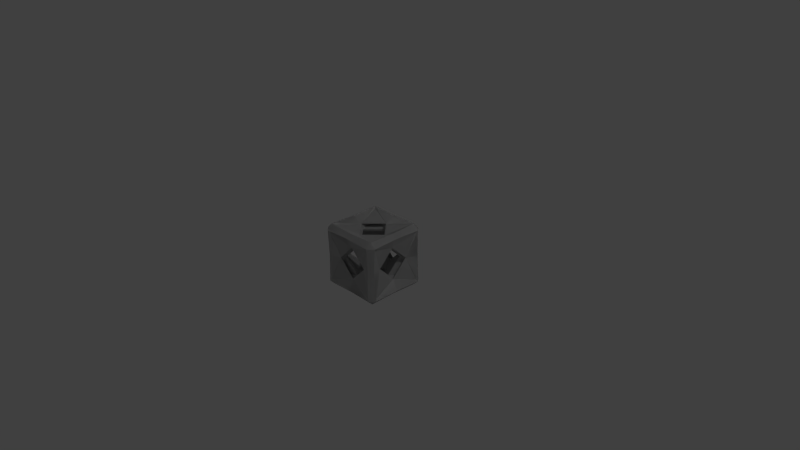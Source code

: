 # Source: ldjam01.blend  (saved by Blender 2.75.0; exported with 4.5.12 LTS)
import bpy
from mathutils import Matrix  # noqa: F401  (used for matrix-valued properties, if any)

bpy.ops.wm.read_factory_settings(use_empty=True)
scene = bpy.context.scene
scene.name = 'Scene'

# ---- collections
col_collection_1 = bpy.data.collections.new('Collection 1'); scene.collection.children.link(col_collection_1)

# ---- materials (node trees are filled in below, after node groups)
mat_material = bpy.data.materials.new('Material')
mat_material.alpha_threshold = 0.0
mat_material.use_transparent_shadow = False
mat_material.roughness = 0.5
mat_material.line_color = (0.0, 0.0, 0.0, 1.0)

# ---- material node trees

# ---- world
world_world = bpy.data.worlds.new('World'); scene.world = world_world
world_world.color = (0.05088, 0.05088, 0.05088)
world_world.use_sun_shadow = False
world_world.sun_shadow_jitter_overblur = 0.0
world_world.cycles.sampling_method = 'MANUAL'
world_world.cycles.sample_map_resolution = 256

# ---- cameras
cam_camera = bpy.data.cameras.new('Camera')
cam_camera.clip_end = 100.0
cam_camera.lens = 35.0
cam_camera.sensor_width = 32.0
cam_camera.sensor_height = 18.0
cam_camera.ortho_scale = 7.314
cam_camera.dof.focus_distance = 0.0
cam_camera.dof.aperture_fstop = 128.0

# ---- lights
light_lamp = bpy.data.lights.new('Lamp', 'POINT')
light_lamp.transmission_factor = 0.0
light_lamp.cutoff_distance = 30.0
light_lamp.energy = 100.0
light_lamp.shadow_buffer_clip_start = 1.001
light_lamp.shadow_soft_size = 0.1
light_lamp.shadow_maximum_resolution = 0.006
light_lamp.use_absolute_resolution = True
light_lamp.cycles.use_multiple_importance_sampling = False

# ---- meshes
me_cube = bpy.data.meshes.new('Cube')
me_cube.from_pydata([(-0.4157, -0.2727, -0.3716), (-0.3716, -0.2727, -0.4157), (-0.2727, -0.3716, -0.4157), (-0.2727, -0.4157, -0.3716), (-0.3716, -0.4157, -0.2727), (-0.4157, -0.3716, -0.2727), (-0.2424, -0.1455, 0.2424), (-0.1455, -0.2424, 0.2424), (-0.2424, -0.2424, 0.1455), (-0.3675, -0.4395, 0.3675), (-0.3675, -0.3675, 0.4395), (-0.4395, -0.3675, 0.3675), (-0.2424, 0.1455, -0.2424), (-0.1455, 0.2424, -0.2424), (-0.2424, 0.2424, -0.1455), (-0.3675, 0.4395, -0.3675), (-0.3675, 0.3675, -0.4395), (-0.4395, 0.3675, -0.3675), (-0.4157, 0.3716, 0.2727), (-0.4157, 0.2727, 0.3716), (-0.3716, 0.2727, 0.4157), (-0.2727, 0.3716, 0.4157), (-0.2727, 0.4157, 0.3716), (-0.3716, 0.4157, 0.2727), (0.2424, -0.1455, -0.2424), (0.1455, -0.2424, -0.2424), (0.2424, -0.2424, -0.1455), (0.3675, -0.4395, -0.3675), (0.3675, -0.3675, -0.4395), (0.4395, -0.3675, -0.3675), (0.4157, -0.3716, 0.2727), (0.4157, -0.2727, 0.3716), (0.3716, -0.2727, 0.4157), (0.2727, -0.3716, 0.4157), (0.2727, -0.4157, 0.3716), (0.3716, -0.4157, 0.2727), (0.4157, 0.2727, -0.3716), (0.3716, 0.2727, -0.4157), (0.2727, 0.3716, -0.4157), (0.2727, 0.4157, -0.3716), (0.3716, 0.4157, -0.2727), (0.4157, 0.3716, -0.2727), (0.2424, 0.1455, 0.2424), (0.1455, 0.2424, 0.2424), (0.2424, 0.2424, 0.1455), (0.3675, 0.4395, 0.3675), (0.3675, 0.3675, 0.4395), (0.4395, 0.3675, 0.3675), (-0.3451, -0.2264, -0.2264), (-0.3597, -0.1231, -0.2231), (-0.3597, -0.2231, -0.1231), (-0.3217, -0.226, 0.226), (-0.2715, -0.1124, 0.1975), (-0.2715, -0.1975, 0.1124), (-0.3451, 0.2264, 0.2264), (-0.3597, 0.1231, 0.2231), (-0.3597, 0.2231, 0.1231), (-0.3217, 0.226, -0.226), (-0.2715, 0.1124, -0.1975), (-0.2715, 0.1975, -0.1124), (0.3451, 0.2264, -0.2264), (0.3597, 0.1231, -0.2231), (0.3597, 0.2231, -0.1231), (0.3217, 0.226, 0.226), (0.2715, 0.1124, 0.1975), (0.2715, 0.1975, 0.1124), (0.3451, -0.2264, 0.2264), (0.3597, -0.1231, 0.2231), (0.3597, -0.2231, 0.1231), (0.3217, -0.226, -0.226), (0.2715, -0.1124, -0.1975), (0.2715, -0.1975, -0.1124), (-0.2264, -0.3451, -0.2264), (-0.2231, -0.3597, -0.1231), (-0.1231, -0.3597, -0.2231), (0.226, -0.3217, -0.226), (0.1975, -0.2715, -0.1124), (0.1124, -0.2715, -0.1975), (0.2264, -0.3451, 0.2264), (0.2231, -0.3597, 0.1231), (0.1231, -0.3597, 0.2231), (-0.226, -0.3217, 0.226), (-0.1975, -0.2715, 0.1124), (-0.1124, -0.2715, 0.1975), (-0.2264, 0.3451, 0.2264), (-0.2231, 0.3597, 0.1231), (-0.1231, 0.3597, 0.2231), (0.226, 0.3217, 0.226), (0.1975, 0.2715, 0.1124), (0.1124, 0.2715, 0.1975), (0.2264, 0.3451, -0.2264), (0.2231, 0.3597, -0.1231), (0.1231, 0.3597, -0.2231), (-0.226, 0.3217, -0.226), (-0.1975, 0.2715, -0.1124), (-0.1124, 0.2715, -0.1975), (-0.2264, -0.2264, -0.3451), (-0.1231, -0.2231, -0.3597), (-0.2231, -0.1231, -0.3597), (-0.226, 0.226, -0.3217), (-0.1124, 0.1975, -0.2715), (-0.1975, 0.1124, -0.2715), (0.2264, 0.2264, -0.3451), (0.1231, 0.2231, -0.3597), (0.2231, 0.1231, -0.3597), (0.226, -0.226, -0.3217), (0.1124, -0.1975, -0.2715), (0.1975, -0.1124, -0.2715), (0.2264, -0.2264, 0.3451), (0.1231, -0.2231, 0.3597), (0.2231, -0.1231, 0.3597), (0.226, 0.226, 0.3217), (0.1124, 0.1975, 0.2715), (0.1975, 0.1124, 0.2715), (-0.2264, 0.2264, 0.3451), (-0.1231, 0.2231, 0.3597), (-0.2231, 0.1231, 0.3597), (-0.226, -0.226, 0.3217), (-0.1124, -0.1975, 0.2715), (-0.1975, -0.1124, 0.2715), (-0.4005, -0.2625, -0.3606), (-0.4005, -0.3606, -0.2625), (-0.3606, -0.4005, -0.2625), (-0.2625, -0.4005, -0.3606), (-0.2625, -0.3606, -0.4005), (-0.3606, -0.2625, -0.4005), (-0.2539, -0.1573, 0.2539), (-0.2539, -0.2539, 0.1573), (-0.1573, -0.2539, 0.2539), (-0.3554, -0.4273, 0.3554), (-0.4273, -0.3554, 0.3554), (-0.3554, -0.3554, 0.4273), (-0.2539, 0.1573, -0.2539), (-0.2539, 0.2539, -0.1573), (-0.1573, 0.2539, -0.2539), (-0.3554, 0.4273, -0.3554), (-0.4273, 0.3554, -0.3554), (-0.3554, 0.3554, -0.4273), (-0.4005, 0.3606, 0.2625), (-0.3606, 0.4005, 0.2625), (-0.2625, 0.4005, 0.3606), (-0.2625, 0.3606, 0.4005), (-0.3606, 0.2625, 0.4005), (-0.4005, 0.2625, 0.3606), (0.2539, -0.1573, -0.2539), (0.2539, -0.2539, -0.1573), (0.1573, -0.2539, -0.2539), (0.3554, -0.4273, -0.3554), (0.4273, -0.3554, -0.3554), (0.3554, -0.3554, -0.4273), (0.4005, -0.3606, 0.2625), (0.3606, -0.4005, 0.2625), (0.2625, -0.4005, 0.3606), (0.2625, -0.3606, 0.4005), (0.3606, -0.2625, 0.4005), (0.4005, -0.2625, 0.3606), (0.4005, 0.2625, -0.3606), (0.4005, 0.3606, -0.2625), (0.3606, 0.4005, -0.2625), (0.2625, 0.4005, -0.3606), (0.2625, 0.3606, -0.4005), (0.3606, 0.2625, -0.4005), (0.2539, 0.1573, 0.2539), (0.2539, 0.2539, 0.1573), (0.1573, 0.2539, 0.2539), (0.3554, 0.4273, 0.3554), (0.4273, 0.3554, 0.3554), (0.3554, 0.3554, 0.4273), (-0.3076, -0.231, -0.231), (-0.3536, -0.2243, -0.1294), (-0.3536, -0.1294, -0.2243), (-0.3587, -0.2319, 0.2319), (-0.2841, -0.2011, 0.1209), (-0.2841, -0.1209, 0.2011), (-0.3076, 0.231, 0.231), (-0.3536, 0.2243, 0.1294), (-0.3536, 0.1294, 0.2243), (-0.3587, 0.2319, -0.2319), (-0.2841, 0.2011, -0.1209), (-0.2841, 0.1209, -0.2011), (0.3076, 0.231, -0.231), (0.3536, 0.2243, -0.1294), (0.3536, 0.1294, -0.2243), (0.3587, 0.2319, 0.2319), (0.2841, 0.2011, 0.1209), (0.2841, 0.1209, 0.2011), (0.3076, -0.231, 0.231), (0.3536, -0.2243, 0.1294), (0.3536, -0.1294, 0.2243), (0.3587, -0.2319, -0.2319), (0.2841, -0.2011, -0.1209), (0.2841, -0.1209, -0.2011), (-0.231, -0.3076, -0.231), (-0.1294, -0.3536, -0.2243), (-0.2243, -0.3536, -0.1294), (0.2319, -0.3587, -0.2319), (0.1209, -0.2841, -0.2011), (0.2011, -0.2841, -0.1209), (0.231, -0.3076, 0.231), (0.1294, -0.3536, 0.2243), (0.2243, -0.3536, 0.1294), (-0.2319, -0.3587, 0.2319), (-0.1209, -0.2841, 0.2011), (-0.2011, -0.2841, 0.1209), (-0.231, 0.3076, 0.231), (-0.1294, 0.3536, 0.2243), (-0.2243, 0.3536, 0.1294), (0.2319, 0.3587, 0.2319), (0.1209, 0.2841, 0.2011), (0.2011, 0.2841, 0.1209), (0.231, 0.3076, -0.231), (0.1294, 0.3536, -0.2243), (0.2243, 0.3536, -0.1294), (-0.2319, 0.3587, -0.2319), (-0.1209, 0.2841, -0.2011), (-0.2011, 0.2841, -0.1209), (-0.231, -0.231, -0.3076), (-0.2243, -0.1294, -0.3536), (-0.1294, -0.2243, -0.3536), (-0.2319, 0.2319, -0.3587), (-0.2011, 0.1209, -0.2841), (-0.1209, 0.2011, -0.2841), (0.231, 0.231, -0.3076), (0.2243, 0.1294, -0.3536), (0.1294, 0.2243, -0.3536), (0.2319, -0.2319, -0.3587), (0.2011, -0.1209, -0.2841), (0.1209, -0.2011, -0.2841), (0.231, -0.231, 0.3076), (0.2243, -0.1294, 0.3536), (0.1294, -0.2243, 0.3536), (0.2319, 0.2319, 0.3587), (0.2011, 0.1209, 0.2841), (0.1209, 0.2011, 0.2841), (-0.231, 0.231, 0.3076), (-0.2243, 0.1294, 0.3536), (-0.1294, 0.2243, 0.3536), (-0.2319, -0.2319, 0.3587), (-0.2011, -0.1209, 0.2841), (-0.1209, -0.2011, 0.2841)], [], [(117, 116, 10), (111, 110, 46), (81, 80, 9), (51, 50, 11), (96, 48, 72), (75, 74, 27), (87, 86, 45), (130, 121, 171), (99, 98, 16), (108, 66, 78), (63, 62, 47), (84, 114, 54), (69, 68, 29), (90, 102, 60), (105, 104, 28), (93, 92, 15), (174, 234, 204), (167, 154, 231), (192, 168, 216), (147, 123, 195), (131, 142, 237), (136, 138, 177), (165, 140, 207), (129, 152, 201), (198, 186, 228), (166, 157, 183), (137, 125, 219), (148, 150, 189), (180, 222, 210), (149, 161, 225), (135, 159, 213), (0, 2, 3), (6, 7, 8), (9, 10, 11), (12, 13, 14), (15, 16, 17), (18, 20, 22), (24, 25, 26), (27, 28, 29), (30, 32, 34), (36, 38, 39), (42, 43, 44), (45, 46, 47), (48, 49, 50), (51, 52, 53), (54, 55, 56), (57, 58, 59), (60, 61, 62), (63, 64, 65), (66, 67, 68), (69, 70, 71), (72, 73, 74), (75, 76, 77), (78, 79, 80), (81, 82, 83), (84, 85, 86), (87, 88, 89), (90, 91, 92), (93, 94, 95), (96, 97, 98), (99, 100, 101), (102, 103, 104), (105, 106, 107), (108, 109, 110), (111, 112, 113), (114, 115, 116), (117, 118, 119), (120, 121, 124), (126, 127, 128), (129, 130, 131), (132, 133, 134), (135, 136, 137), (138, 140, 142), (144, 145, 146), (147, 148, 149), (155, 152, 154), (161, 158, 160), (162, 163, 164), (165, 166, 167), (168, 169, 170), (171, 172, 173), (174, 175, 176), (177, 178, 179), (180, 181, 182), (183, 184, 185), (186, 187, 188), (189, 190, 191), (192, 193, 194), (195, 196, 197), (198, 199, 200), (201, 202, 203), (204, 205, 206), (207, 208, 209), (210, 211, 212), (213, 214, 215), (216, 217, 218), (219, 220, 221), (222, 223, 224), (225, 226, 227), (228, 229, 230), (231, 232, 233), (234, 235, 236), (237, 238, 239), (50, 51, 53), (52, 6, 8), (49, 0, 5), (9, 11, 5), (55, 54, 52), (18, 56, 55), (20, 19, 11), (56, 57, 59), (58, 12, 14), (15, 17, 18), (49, 48, 58), (1, 0, 17), (62, 63, 65), (64, 42, 44), (61, 36, 41), (45, 47, 41), (67, 66, 64), (30, 68, 67), (32, 31, 47), (68, 69, 71), (70, 24, 26), (27, 29, 30), (61, 60, 70), (37, 36, 29), (74, 75, 77), (76, 26, 25), (4, 3, 74), (28, 27, 3), (79, 78, 76), (80, 79, 35), (80, 81, 83), (82, 8, 7), (10, 9, 34), (73, 72, 82), (86, 87, 89), (88, 44, 43), (23, 22, 86), (46, 45, 22), (91, 90, 88), (92, 91, 40), (92, 93, 95), (94, 14, 13), (16, 15, 39), (85, 84, 94), (98, 99, 101), (100, 13, 12), (2, 1, 98), (103, 102, 100), (104, 103, 38), (104, 105, 107), (106, 25, 24), (97, 96, 106), (110, 111, 113), (112, 43, 42), (33, 32, 110), (115, 114, 112), (116, 115, 21), (116, 117, 119), (118, 7, 6), (109, 108, 118), (172, 171, 169), (127, 126, 173), (121, 120, 170), (130, 129, 122), (173, 174, 176), (176, 175, 138), (143, 142, 131), (178, 177, 175), (133, 132, 179), (136, 135, 139), (179, 168, 170), (120, 125, 137), (184, 183, 181), (163, 162, 185), (157, 156, 182), (166, 165, 158), (185, 186, 188), (188, 187, 150), (155, 154, 167), (190, 189, 187), (145, 144, 191), (148, 147, 151), (191, 180, 182), (156, 161, 149), (196, 195, 193), (196, 146, 145), (123, 122, 194), (147, 149, 124), (197, 198, 200), (200, 199, 152), (202, 201, 199), (202, 128, 127), (129, 131, 153), (203, 192, 194), (208, 207, 205), (208, 164, 163), (140, 139, 206), (165, 167, 141), (209, 210, 212), (212, 211, 159), (214, 213, 211), (214, 134, 133), (135, 137, 160), (215, 204, 206), (220, 219, 217), (132, 134, 221), (125, 124, 218), (221, 222, 224), (224, 223, 161), (226, 225, 223), (144, 146, 227), (227, 216, 218), (232, 231, 229), (162, 164, 233), (154, 153, 230), (233, 234, 236), (236, 235, 142), (238, 237, 235), (126, 128, 239), (239, 228, 230), (57, 56, 17), (10, 33, 109), (116, 20, 10), (10, 109, 117), (46, 21, 115), (110, 32, 46), (46, 115, 111), (9, 4, 73), (80, 34, 9), (9, 73, 81), (11, 19, 55), (50, 5, 11), (11, 55, 51), (77, 106, 96), (106, 77, 25), (53, 82, 72), (82, 53, 8), (96, 58, 48), (58, 101, 12), (72, 77, 96), (48, 53, 72), (96, 101, 58), (27, 35, 79), (74, 3, 27), (27, 79, 75), (45, 40, 91), (86, 22, 45), (45, 91, 87), (171, 176, 143), (121, 169, 171), (171, 143, 130), (16, 38, 103), (98, 1, 16), (16, 103, 99), (83, 118, 108), (118, 83, 7), (71, 76, 78), (76, 71, 26), (108, 64, 66), (64, 113, 42), (78, 83, 108), (66, 71, 78), (108, 113, 64), (47, 31, 67), (62, 41, 47), (47, 67, 63), (59, 14, 94), (119, 52, 54), (54, 59, 94), (112, 89, 43), (54, 94, 84), (119, 6, 52), (84, 112, 114), (114, 119, 54), (112, 84, 89), (29, 36, 61), (68, 30, 29), (29, 61, 69), (65, 44, 88), (107, 70, 60), (60, 65, 88), (100, 95, 13), (60, 88, 90), (107, 24, 70), (95, 100, 102), (102, 107, 60), (102, 90, 95), (28, 2, 97), (104, 37, 28), (28, 97, 105), (15, 23, 85), (92, 39, 15), (15, 85, 93), (178, 215, 133), (234, 208, 204), (208, 233, 164), (173, 238, 234), (238, 173, 126), (215, 178, 174), (234, 233, 208), (204, 215, 174), (174, 173, 234), (231, 236, 141), (154, 229, 231), (231, 141, 167), (179, 220, 216), (196, 227, 146), (227, 196, 192), (172, 203, 127), (203, 172, 168), (220, 179, 132), (216, 227, 192), (168, 179, 216), (192, 203, 168), (195, 200, 151), (123, 193, 195), (195, 151, 147), (237, 230, 153), (142, 235, 237), (237, 153, 131), (177, 170, 120), (138, 175, 177), (177, 120, 136), (207, 212, 158), (140, 205, 207), (207, 158, 165), (201, 194, 122), (152, 199, 201), (201, 122, 129), (185, 232, 228), (202, 239, 128), (228, 202, 198), (190, 197, 145), (197, 190, 186), (232, 185, 162), (228, 239, 202), (186, 185, 228), (198, 197, 186), (183, 188, 155), (157, 181, 183), (183, 155, 166), (219, 224, 160), (125, 217, 219), (219, 160, 137), (189, 182, 156), (150, 187, 189), (189, 156, 148), (184, 209, 163), (221, 214, 210), (214, 221, 134), (180, 226, 222), (226, 191, 144), (210, 184, 180), (222, 221, 210), (210, 209, 184), (180, 191, 226), (225, 218, 124), (161, 223, 225), (225, 124, 149), (213, 206, 139), (159, 211, 213), (213, 139, 135), (4, 5, 0), (0, 3, 4), (0, 1, 2), (22, 23, 18), (20, 21, 22), (18, 19, 20), (34, 35, 30), (32, 33, 34), (30, 31, 32), (40, 41, 36), (36, 39, 40), (36, 37, 38), (124, 125, 120), (122, 123, 124), (124, 121, 122), (142, 143, 138), (140, 141, 142), (138, 139, 140), (152, 155, 150), (152, 153, 154), (150, 151, 152), (158, 161, 156), (158, 159, 160), (156, 157, 158), (48, 50, 53), (53, 52, 8), (50, 49, 5), (4, 9, 5), (51, 55, 52), (19, 18, 55), (10, 20, 11), (54, 56, 59), (59, 58, 14), (23, 15, 18), (57, 49, 58), (16, 1, 17), (60, 62, 65), (65, 64, 44), (62, 61, 41), (40, 45, 41), (63, 67, 64), (31, 30, 67), (46, 32, 47), (66, 68, 71), (71, 70, 26), (35, 27, 30), (69, 61, 70), (28, 37, 29), (72, 74, 77), (77, 76, 25), (73, 4, 74), (2, 28, 3), (75, 79, 76), (34, 80, 35), (78, 80, 83), (83, 82, 7), (33, 10, 34), (81, 73, 82), (84, 86, 89), (89, 88, 43), (85, 23, 86), (21, 46, 22), (87, 91, 88), (39, 92, 40), (90, 92, 95), (95, 94, 13), (38, 16, 39), (93, 85, 94), (96, 98, 101), (101, 100, 12), (97, 2, 98), (99, 103, 100), (37, 104, 38), (102, 104, 107), (107, 106, 24), (105, 97, 106), (108, 110, 113), (113, 112, 42), (109, 33, 110), (111, 115, 112), (20, 116, 21), (114, 116, 119), (119, 118, 6), (117, 109, 118), (168, 172, 169), (172, 127, 173), (169, 121, 170), (121, 130, 122), (171, 173, 176), (143, 176, 138), (130, 143, 131), (174, 178, 175), (178, 133, 179), (138, 136, 139), (177, 179, 170), (136, 120, 137), (180, 184, 181), (184, 163, 185), (181, 157, 182), (157, 166, 158), (183, 185, 188), (155, 188, 150), (166, 155, 167), (186, 190, 187), (190, 145, 191), (150, 148, 151), (189, 191, 182), (148, 156, 149), (192, 196, 193), (197, 196, 145), (193, 123, 194), (123, 147, 124), (195, 197, 200), (151, 200, 152), (198, 202, 199), (203, 202, 127), (152, 129, 153), (201, 203, 194), (204, 208, 205), (209, 208, 163), (205, 140, 206), (140, 165, 141), (207, 209, 212), (158, 212, 159), (210, 214, 211), (215, 214, 133), (159, 135, 160), (213, 215, 206), (216, 220, 217), (220, 132, 221), (217, 125, 218), (219, 221, 224), (160, 224, 161), (222, 226, 223), (226, 144, 227), (225, 227, 218), (228, 232, 229), (232, 162, 233), (229, 154, 230), (231, 233, 236), (141, 236, 142), (234, 238, 235), (238, 126, 239), (237, 239, 230), (17, 0, 49), (56, 18, 17), (17, 49, 57)])
me_cube.materials.append(mat_material)
me_cube.use_remesh_preserve_volume = False
me_cube.use_remesh_preserve_attributes = False
me_cube.use_mirror_vertex_groups = False
me_cube.update()

# ---- objects
ob_cube = bpy.data.objects.new('Cube', me_cube)
ob_lamp = bpy.data.objects.new('Lamp', light_lamp)
ob_camera = bpy.data.objects.new('Camera', cam_camera)

# ---- transforms, parenting, visibility, modifiers, constraints
ob_cube.location = (0.0, 0.0, 0.0)
ob_cube.lock_rotations_4d = False
ob_cube.empty_display_type = 'ARROWS'
ob_cube.lineart.crease_threshold = 0.0
_m = ob_cube.modifiers.new('Mirror', 'MIRROR')
_m.use_clip = True
_m.merge_threshold = 0.3874
_m = ob_cube.modifiers.new('Mirror.001', 'MIRROR')
_m.use_axis = (False, True, True)
_m.use_clip = True
_m.merge_threshold = 0.3874
ob_lamp.location = (4.076, 1.005, 5.904)
ob_lamp.rotation_euler = (0.6503, 0.05522, 1.866)
ob_lamp.lock_rotations_4d = False
ob_lamp.empty_display_type = 'ARROWS'
ob_lamp.color = (0.0, 0.0, 0.0, 0.0)
ob_lamp.lineart.crease_threshold = 0.0
ob_camera.location = (7.481, -6.508, 5.344)
ob_camera.rotation_euler = (1.109, 0.01082, 0.8149)
ob_camera.lock_rotations_4d = False
ob_camera.empty_display_type = 'ARROWS'
ob_camera.color = (0.0, 0.0, 0.0, 0.0)
ob_camera.display_type = 'WIRE'
ob_camera.lineart.crease_threshold = 0.0

# ---- collection membership
col_collection_1.objects.link(ob_cube)
col_collection_1.objects.link(ob_lamp)
col_collection_1.objects.link(ob_camera)

# ---- scene / render settings (as saved in the file)
scene.camera = ob_camera
scene.frame_start = 1; scene.frame_end = 250; scene.frame_set(1)
scene.render.engine = 'BLENDER_EEVEE_NEXT'
scene.render.resolution_percentage = 50
scene.render.dither_intensity = 0.0
scene.cycles.use_denoising = False
scene.cycles.samples = 10
scene.cycles.sampling_pattern = 'TABULATED_SOBOL'
scene.cycles.light_sampling_threshold = 0.0
scene.cycles.use_adaptive_sampling = False
scene.cycles.use_light_tree = False
scene.cycles.blur_glossy = 0.0
scene.cycles.pixel_filter_type = 'GAUSSIAN'
scene.cycles.sample_clamp_indirect = 0.0
scene.view_settings.view_transform = 'Standard'
bpy.context.view_layer.update()
